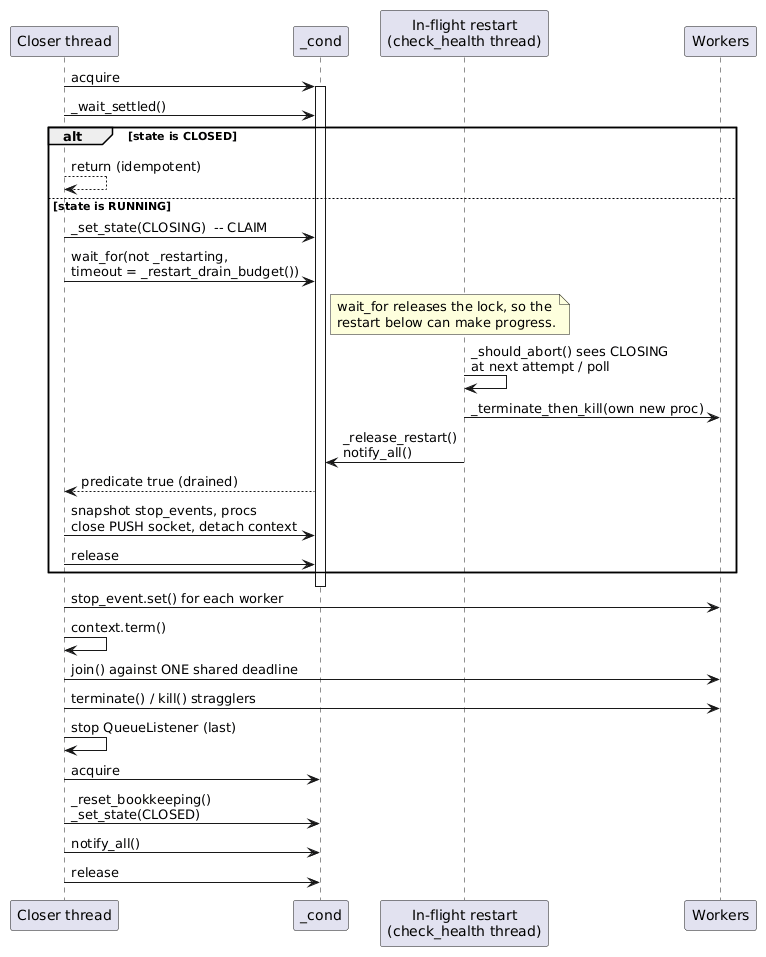

The diagram above was rendered by PlantUML. Its source (embedded in the PNG):
@startuml
participant "Closer thread" as Cls
participant "_cond" as C
participant "In-flight restart\n(check_health thread)" as R
participant "Workers" as W

Cls -> C : acquire
activate C
Cls -> C : _wait_settled()
alt state is CLOSED
    Cls --> Cls : return (idempotent)
else state is RUNNING
    Cls -> C : _set_state(CLOSING)  -- CLAIM
    Cls -> C : wait_for(not _restarting,\ntimeout = _restart_drain_budget())
    note right of C
        wait_for releases the lock, so the
        restart below can make progress.
    end note
    R -> R : _should_abort() sees CLOSING\nat next attempt / poll
    R -> W : _terminate_then_kill(own new proc)
    R -> C : _release_restart()\nnotify_all()
    C --> Cls : predicate true (drained)
    Cls -> C : snapshot stop_events, procs\nclose PUSH socket, detach context
    Cls -> C : release
end
deactivate C

Cls -> W : stop_event.set() for each worker
Cls -> Cls : context.term()
Cls -> W : join() against ONE shared deadline
Cls -> W : terminate() / kill() stragglers
Cls -> Cls : stop QueueListener (last)

Cls -> C : acquire
Cls -> C : _reset_bookkeeping()\n_set_state(CLOSED)
Cls -> C : notify_all()
Cls -> C : release
@enduml